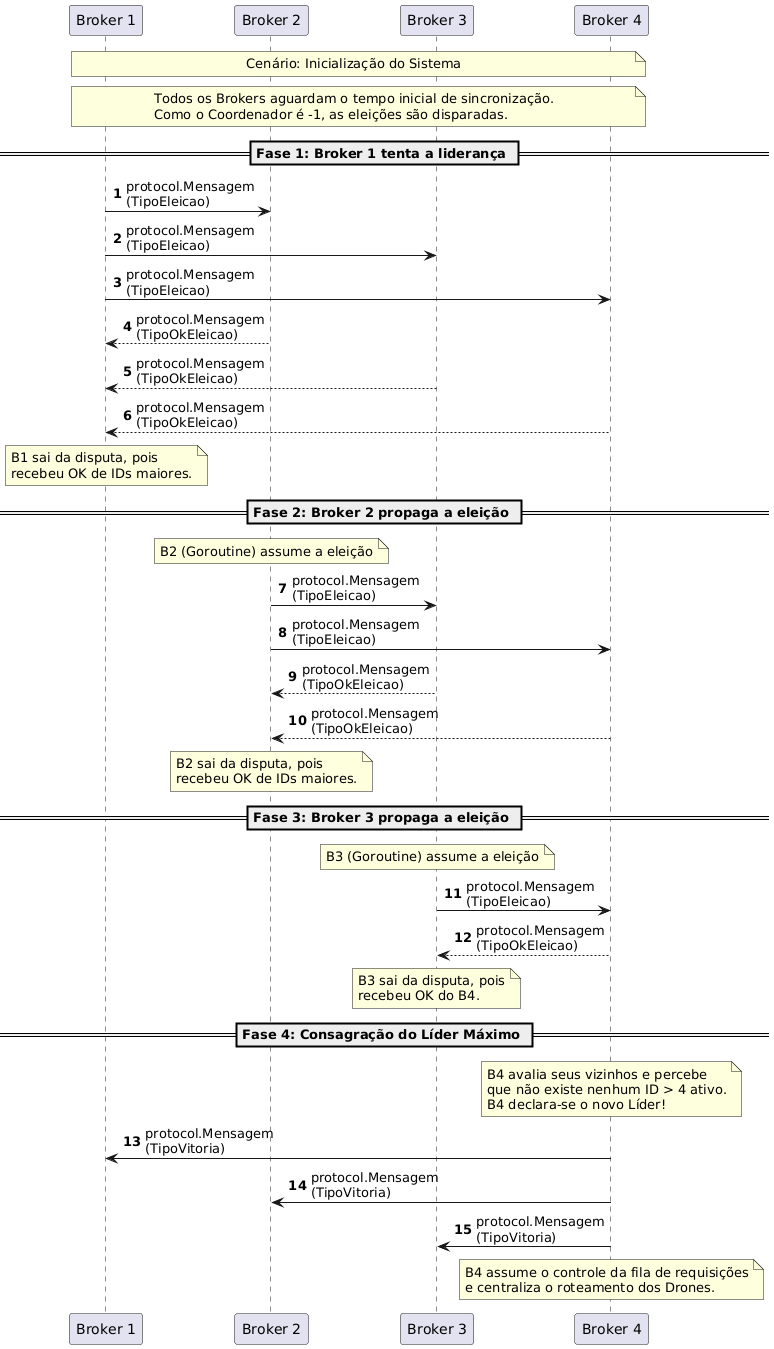

The diagram above was rendered by PlantUML. Its source (embedded in the PNG):
@startuml
skinparam maxMessageSize 150
autonumber

participant "Broker 1" as B1
participant "Broker 2" as B2
participant "Broker 3" as B3
participant "Broker 4" as B4

note across: Cenário: Inicialização do Sistema

note over B1, B4
  Todos os Brokers aguardam o tempo inicial de sincronização.
  Como o Coordenador é -1, as eleições são disparadas.
end note

== Fase 1: Broker 1 tenta a liderança ==
B1 -> B2: protocol.Mensagem\n(TipoEleicao)
B1 -> B3: protocol.Mensagem\n(TipoEleicao)
B1 -> B4: protocol.Mensagem\n(TipoEleicao)

B2 --> B1: protocol.Mensagem\n(TipoOkEleicao)
B3 --> B1: protocol.Mensagem\n(TipoOkEleicao)
B4 --> B1: protocol.Mensagem\n(TipoOkEleicao)

note over B1: B1 sai da disputa, pois\nrecebeu OK de IDs maiores.

== Fase 2: Broker 2 propaga a eleição ==
note over B2: B2 (Goroutine) assume a eleição
B2 -> B3: protocol.Mensagem\n(TipoEleicao)
B2 -> B4: protocol.Mensagem\n(TipoEleicao)

B3 --> B2: protocol.Mensagem\n(TipoOkEleicao)
B4 --> B2: protocol.Mensagem\n(TipoOkEleicao)

note over B2: B2 sai da disputa, pois\nrecebeu OK de IDs maiores.

== Fase 3: Broker 3 propaga a eleição ==
note over B3: B3 (Goroutine) assume a eleição
B3 -> B4: protocol.Mensagem\n(TipoEleicao)

B4 --> B3: protocol.Mensagem\n(TipoOkEleicao)

note over B3: B3 sai da disputa, pois\nrecebeu OK do B4.

== Fase 4: Consagração do Líder Máximo ==
note over B4
  B4 avalia seus vizinhos e percebe
  que não existe nenhum ID > 4 ativo.
  B4 declara-se o novo Líder!
end note

B4 -> B1: protocol.Mensagem\n(TipoVitoria)
B4 -> B2: protocol.Mensagem\n(TipoVitoria)
B4 -> B3: protocol.Mensagem\n(TipoVitoria)

note over B4
  B4 assume o controle da fila de requisições
  e centraliza o roteamento dos Drones.
end note
@enduml